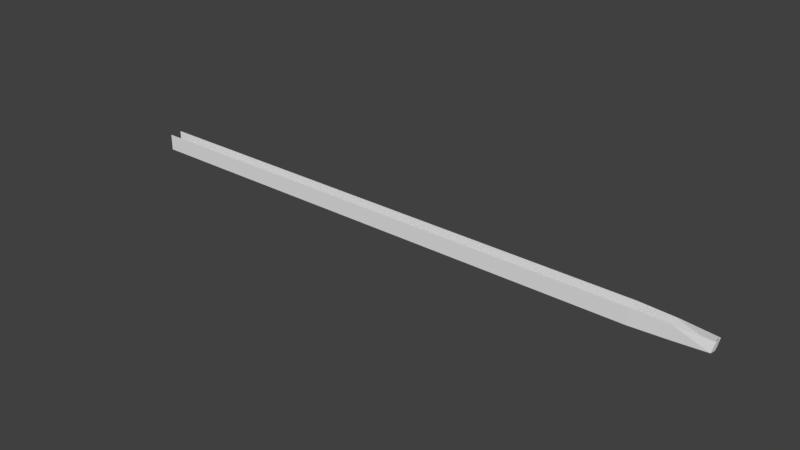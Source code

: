 # Source: scarf.blend  (saved by Blender 2.79.0; exported with 4.5.12 LTS)
import bpy
from mathutils import Matrix  # noqa: F401  (used for matrix-valued properties, if any)

bpy.ops.wm.read_factory_settings(use_empty=True)
scene = bpy.context.scene
scene.name = 'Scene'

# ---- collections
col_collection_1 = bpy.data.collections.new('Collection 1'); scene.collection.children.link(col_collection_1)

# ---- world
world_world = bpy.data.worlds.new('World'); scene.world = world_world
world_world.color = (0.05088, 0.05088, 0.05088)
world_world.use_sun_shadow = False
world_world.sun_shadow_jitter_overblur = 0.0
world_world.cycles.sampling_method = 'MANUAL'

# ---- meshes
me_cube_005 = bpy.data.meshes.new('Cube.005')
me_cube_005.from_pydata([(-1.0, 1.0, -1.0), (-1.0, 1.0, 1.0), (0.9927, -98.49, -0.6099), (1.0, -249.8, 0.6099), (0.8824, -76.01, -0.8629), (0.7647, 1.0, -1.0), (0.6471, 1.0, -1.0), (0.5294, 1.0, -1.0), (0.4118, 1.0, -1.0), (0.2941, 1.0, -1.0), (0.1765, 1.0, -1.0), (0.05882, 1.0, -1.0), (-0.05882, 1.0, -1.0), (-0.1765, 1.0, -1.0), (-0.2941, 1.0, -1.0), (-0.4118, 1.0, -1.0), (-0.5294, 1.0, -1.0), (-0.6471, 1.0, -1.0), (-0.7647, 1.0, -1.0), (-0.8824, 1.0, -1.0), (-0.8824, 1.0, 1.0), (-0.7647, 1.0, 1.0), (-0.6471, 1.0, 1.0), (-0.5294, 1.0, 1.0), (-0.4118, 1.0, 1.0), (-0.2941, 1.0, 1.0), (-0.1765, 1.0, 1.0), (-0.05882, 1.0, 1.0), (0.05882, 1.0, 1.0), (0.1765, 1.0, 1.0), (0.2941, 1.0, 1.0), (0.4118, 1.0, 1.0), (0.5294, 1.0, 1.0), (0.6471, 1.0, 1.0), (0.7647, 1.0, 1.0), (0.8824, -72.23, 0.8629), (-1.0, -1222.0, -1.0), (-1.0, -1222.0, 1.0), (0.9927, -1119.0, -0.6099), (1.0, -965.4, 0.6099), (-0.8824, -1222.0, -1.0), (-0.7647, -1222.0, -1.0), (-0.6471, -1222.0, -1.0), (-0.5294, -1222.0, -1.0), (-0.4118, -1222.0, -1.0), (-0.2941, -1222.0, -1.0), (-0.1765, -1222.0, -1.0), (-0.05882, -1222.0, -1.0), (0.05882, -1222.0, -1.0), (0.1765, -1222.0, -1.0), (0.2941, -1222.0, -1.0), (0.4118, -1222.0, -1.0), (0.5294, -1222.0, -1.0), (0.6471, -1222.0, -1.0), (0.7647, -1222.0, -1.0), (0.8824, -1139.0, -0.8629), (0.8824, -1139.0, 0.8629), (0.7647, -1222.0, 1.0), (0.6471, -1222.0, 1.0), (0.5294, -1222.0, 1.0), (0.4118, -1222.0, 1.0), (0.2941, -1222.0, 1.0), (0.1765, -1222.0, 1.0), (0.05882, -1222.0, 1.0), (-0.05882, -1222.0, 1.0), (-0.1765, -1222.0, 1.0), (-0.2941, -1222.0, 1.0), (-0.4118, -1222.0, 1.0), (-0.5294, -1222.0, 1.0), (-0.6471, -1222.0, 1.0), (-0.7647, -1222.0, 1.0), (-0.8824, -1222.0, 1.0), (0.9952, -624.1, -0.6318), (1.002, -624.0, 0.588), (-1.002, -46.29, 1.0), (-1.002, -46.29, -1.0), (-0.8848, -46.29, -1.0), (0.8799, -113.9, 0.8629), (0.9976, -277.7, 0.6099), (0.9903, -138.1, -0.6099), (0.8799, -117.3, -0.8629), (0.7623, -46.29, -1.0), (0.6446, -46.29, -1.0), (0.527, -46.29, -1.0), (0.4093, -46.29, -1.0), (0.2917, -46.29, -1.0), (0.174, -46.29, -1.0), (0.0564, -46.29, -1.0), (-0.06125, -46.29, -1.0), (-0.1789, -46.29, -1.0), (-0.2965, -46.29, -1.0), (-0.4142, -46.29, -1.0), (-0.5318, -46.29, -1.0), (-0.6495, -46.29, -1.0), (-0.7671, -46.29, -1.0), (-0.8848, -46.29, 1.0), (-0.7671, -46.29, 1.0), (-0.6495, -46.29, 1.0), (-0.5318, -46.29, 1.0), (-0.4142, -46.29, 1.0), (-0.2965, -46.29, 1.0), (-0.1789, -46.29, 1.0), (-0.06125, -46.29, 1.0), (0.0564, -46.29, 1.0), (0.174, -46.29, 1.0), (0.2917, -46.29, 1.0), (0.4093, -46.29, 1.0), (0.527, -46.29, 1.0), (0.6446, -46.29, 1.0), (0.7623, -46.29, 1.0), (-1.002, -1175.0, -1.0), (-1.002, -1175.0, 1.0), (0.9976, -937.9, 0.6099), (0.9903, -1080.0, -0.6099), (0.8799, -1098.0, -0.8629), (-0.8848, -1175.0, 1.0), (-0.8848, -1175.0, -1.0), (-0.7671, -1175.0, -1.0), (-0.6495, -1175.0, -1.0), (-0.5318, -1175.0, -1.0), (-0.4142, -1175.0, -1.0), (-0.2965, -1175.0, -1.0), (-0.1789, -1175.0, -1.0), (-0.06125, -1175.0, -1.0), (0.0564, -1175.0, -1.0), (0.174, -1175.0, -1.0), (0.2917, -1175.0, -1.0), (0.4093, -1175.0, -1.0), (0.527, -1175.0, -1.0), (0.6446, -1175.0, -1.0), (0.7623, -1175.0, -1.0), (0.8799, -1098.0, 0.8629), (0.7623, -1175.0, 1.0), (0.6446, -1175.0, 1.0), (0.527, -1175.0, 1.0), (0.4093, -1175.0, 1.0), (0.2917, -1175.0, 1.0), (0.174, -1175.0, 1.0), (0.0564, -1175.0, 1.0), (-0.06125, -1175.0, 1.0), (-0.1789, -1175.0, 1.0), (-0.2965, -1175.0, 1.0), (-0.4142, -1175.0, 1.0), (-0.5318, -1175.0, 1.0), (-0.6495, -1175.0, 1.0), (-0.7671, -1175.0, 1.0), (1.0, -623.0, 0.588), (0.9927, -623.0, -0.6318)], [], [(4, 35, 3, 2), (0, 1, 20, 19), (19, 20, 21, 18), (18, 21, 22, 17), (17, 22, 23, 16), (16, 23, 24, 15), (15, 24, 25, 14), (14, 25, 26, 13), (13, 26, 27, 12), (12, 27, 28, 11), (11, 28, 29, 10), (10, 29, 30, 9), (9, 30, 31, 8), (8, 31, 32, 7), (7, 32, 33, 6), (6, 33, 34, 5), (5, 34, 35, 4), (39, 38, 72, 73), (40, 71, 37, 36), (38, 39, 56, 55), (55, 56, 57, 54), (54, 57, 58, 53), (53, 58, 59, 52), (52, 59, 60, 51), (51, 60, 61, 50), (50, 61, 62, 49), (49, 62, 63, 48), (48, 63, 64, 47), (47, 64, 65, 46), (46, 65, 66, 45), (45, 66, 67, 44), (44, 67, 68, 43), (43, 68, 69, 42), (42, 69, 70, 41), (41, 70, 71, 40), (2, 3, 73, 72), (80, 79, 78, 77), (75, 76, 95, 74), (76, 94, 96, 95), (94, 93, 97, 96), (93, 92, 98, 97), (92, 91, 99, 98), (91, 90, 100, 99), (90, 89, 101, 100), (89, 88, 102, 101), (88, 87, 103, 102), (87, 86, 104, 103), (86, 85, 105, 104), (85, 84, 106, 105), (84, 83, 107, 106), (83, 82, 108, 107), (82, 81, 109, 108), (81, 80, 77, 109), (112, 146, 147, 113), (116, 110, 111, 115), (113, 114, 131, 112), (114, 130, 132, 131), (130, 129, 133, 132), (129, 128, 134, 133), (128, 127, 135, 134), (127, 126, 136, 135), (126, 125, 137, 136), (125, 124, 138, 137), (124, 123, 139, 138), (123, 122, 140, 139), (122, 121, 141, 140), (121, 120, 142, 141), (120, 119, 143, 142), (119, 118, 144, 143), (118, 117, 145, 144), (117, 116, 115, 145), (79, 147, 146, 78), (39, 112, 131, 56), (1, 74, 95, 20), (56, 131, 132, 57), (20, 95, 96, 21), (57, 132, 133, 58), (21, 96, 97, 22), (58, 133, 134, 59), (22, 97, 98, 23), (59, 134, 135, 60), (23, 98, 99, 24), (60, 135, 136, 61), (24, 99, 100, 25), (61, 136, 137, 62), (37, 111, 110, 36), (25, 100, 101, 26), (0, 75, 74, 1), (73, 146, 112, 39), (62, 137, 138, 63), (26, 101, 102, 27), (19, 76, 75, 0), (38, 113, 147, 72), (63, 138, 139, 64), (55, 114, 113, 38), (27, 102, 103, 28), (35, 77, 78, 3), (3, 78, 146, 73), (64, 139, 140, 65), (71, 115, 111, 37), (28, 103, 104, 29), (72, 147, 79, 2), (65, 140, 141, 66), (36, 110, 116, 40), (29, 104, 105, 30), (2, 79, 80, 4), (66, 141, 142, 67), (40, 116, 117, 41), (30, 105, 106, 31), (4, 80, 81, 5), (67, 142, 143, 68), (41, 117, 118, 42), (31, 106, 107, 32), (5, 81, 82, 6), (68, 143, 144, 69), (42, 118, 119, 43), (32, 107, 108, 33), (6, 82, 83, 7), (69, 144, 145, 70), (43, 119, 120, 44), (33, 108, 109, 34), (7, 83, 84, 8), (70, 145, 115, 71), (44, 120, 121, 45), (34, 109, 77, 35), (8, 84, 85, 9), (45, 121, 122, 46), (9, 85, 86, 10), (46, 122, 123, 47), (10, 86, 87, 11), (47, 123, 124, 48), (11, 87, 88, 12), (48, 124, 125, 49), (12, 88, 89, 13), (49, 125, 126, 50), (13, 89, 90, 14), (50, 126, 127, 51), (14, 90, 91, 15), (51, 127, 128, 52), (15, 91, 92, 16), (52, 128, 129, 53), (16, 92, 93, 17), (53, 129, 130, 54), (17, 93, 94, 18), (54, 130, 114, 55), (18, 94, 76, 19)])
me_cube_005.use_remesh_preserve_volume = False
me_cube_005.use_remesh_preserve_attributes = False
me_cube_005.use_mirror_vertex_groups = False
me_cube_005.update()

# ---- objects
ob_cube_006 = bpy.data.objects.new('Cube.006', me_cube_005)

# ---- transforms, parenting, visibility, modifiers, constraints
ob_cube_006.location = (-20.55, 0.3431, 2.907)
ob_cube_006.scale = (15.8, 0.0005618, 0.4193)
ob_cube_006.lineart.crease_threshold = 0.0

# ---- collection membership
col_collection_1.objects.link(ob_cube_006)

# ---- scene / render settings (as saved in the file)
scene.frame_start = 1; scene.frame_end = 250; scene.frame_set(1)
scene.render.engine = 'BLENDER_EEVEE_NEXT'
scene.render.resolution_percentage = 50
scene.render.dither_intensity = 0.0
scene.cycles.use_denoising = False
scene.cycles.samples = 128
scene.cycles.sampling_pattern = 'TABULATED_SOBOL'
scene.cycles.use_adaptive_sampling = False
scene.cycles.use_light_tree = False
scene.cycles.blur_glossy = 0.0
scene.cycles.sample_clamp_indirect = 0.0
scene.view_settings.view_transform = 'Standard'
bpy.context.view_layer.update()

# ---- added for rendering (the .blend has no active camera and no usable light): camera, sun
cam_auto = bpy.data.cameras.new('AutoCamera')
cam_auto.lens = 50.0
cam_auto.sensor_width = 36.0
cam_auto.clip_end = 1000.0
ob_auto_camera = bpy.data.objects.new('AutoCamera', cam_auto)
scene.collection.objects.link(ob_auto_camera)
ob_auto_camera.location = (8.7754, -35.195, 26.3703)
ob_auto_camera.rotation_euler = (1.09748, -7.21219e-08, 0.694738)
scene.camera = ob_auto_camera
light_auto_sun = bpy.data.lights.new('AutoSun', 'SUN')
light_auto_sun.energy = 3.0
light_auto_sun.angle = 0.0523599
ob_auto_sun = bpy.data.objects.new('AutoSun', light_auto_sun)
scene.collection.objects.link(ob_auto_sun)
ob_auto_sun.rotation_euler = (0.872665, 0.174533, 0.523599)
bpy.context.view_layer.update()
